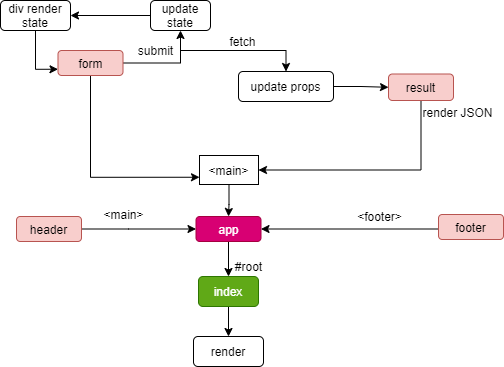

The diagram above was exported from draw.io. Its source (the exported page's mxGraphModel, read from the mxfile embedded in the PNG):
<mxGraphModel dx="788" dy="757" grid="0" gridSize="10" guides="1" tooltips="1" connect="1" arrows="1" fold="1" page="1" pageScale="1" pageWidth="250" pageHeight="210" background="#ffffff" math="0" shadow="0">
  <root>
    <mxCell id="0" />
    <mxCell id="1" parent="0" />
    <mxCell id="n4eg6G4oDISGPWD9swGz-21" style="edgeStyle=orthogonalEdgeStyle;rounded=0;orthogonalLoop=1;jettySize=auto;html=1;entryX=0.5;entryY=0;entryDx=0;entryDy=0;" parent="1" source="n4eg6G4oDISGPWD9swGz-1" target="n4eg6G4oDISGPWD9swGz-22" edge="1">
      <mxGeometry relative="1" as="geometry">
        <mxPoint x="593.0000000000001" y="155" as="targetPoint" />
      </mxGeometry>
    </mxCell>
    <mxCell id="n4eg6G4oDISGPWD9swGz-1" value="index" style="rounded=1;whiteSpace=wrap;html=1;fillColor=#60a917;strokeColor=#2D7600;fontColor=#ffffff;" parent="1" vertex="1">
      <mxGeometry x="563" y="95" width="60" height="30" as="geometry" />
    </mxCell>
    <mxCell id="n4eg6G4oDISGPWD9swGz-3" style="edgeStyle=orthogonalEdgeStyle;rounded=0;orthogonalLoop=1;jettySize=auto;html=1;" parent="1" source="n4eg6G4oDISGPWD9swGz-2" target="n4eg6G4oDISGPWD9swGz-1" edge="1">
      <mxGeometry relative="1" as="geometry" />
    </mxCell>
    <mxCell id="n4eg6G4oDISGPWD9swGz-2" value="app" style="rounded=1;whiteSpace=wrap;html=1;fillColor=#d80073;strokeColor=#A50040;fontColor=#ffffff;" parent="1" vertex="1">
      <mxGeometry x="560.5" y="35" width="65" height="25" as="geometry" />
    </mxCell>
    <mxCell id="n4eg6G4oDISGPWD9swGz-8" style="edgeStyle=orthogonalEdgeStyle;rounded=0;orthogonalLoop=1;jettySize=auto;html=1;entryX=0;entryY=0.5;entryDx=0;entryDy=0;" parent="1" source="n4eg6G4oDISGPWD9swGz-4" target="n4eg6G4oDISGPWD9swGz-2" edge="1">
      <mxGeometry relative="1" as="geometry">
        <Array as="points">
          <mxPoint x="493" y="48" />
          <mxPoint x="541" y="48" />
        </Array>
      </mxGeometry>
    </mxCell>
    <mxCell id="n4eg6G4oDISGPWD9swGz-4" value="header" style="rounded=1;whiteSpace=wrap;html=1;fillColor=#f8cecc;strokeColor=#b85450;" parent="1" vertex="1">
      <mxGeometry x="381" y="35" width="65" height="25" as="geometry" />
    </mxCell>
    <mxCell id="n4eg6G4oDISGPWD9swGz-11" style="edgeStyle=orthogonalEdgeStyle;rounded=0;orthogonalLoop=1;jettySize=auto;html=1;" parent="1" source="n4eg6G4oDISGPWD9swGz-5" edge="1">
      <mxGeometry relative="1" as="geometry">
        <mxPoint x="545" y="-151" as="targetPoint" />
      </mxGeometry>
    </mxCell>
    <mxCell id="80_rAridF7LUVG3uoJkU-14" style="edgeStyle=orthogonalEdgeStyle;rounded=0;orthogonalLoop=1;jettySize=auto;html=1;entryX=0;entryY=0.75;entryDx=0;entryDy=0;" edge="1" parent="1" source="n4eg6G4oDISGPWD9swGz-5" target="80_rAridF7LUVG3uoJkU-11">
      <mxGeometry relative="1" as="geometry">
        <Array as="points">
          <mxPoint x="455" y="-4" />
        </Array>
      </mxGeometry>
    </mxCell>
    <mxCell id="n4eg6G4oDISGPWD9swGz-5" value="form" style="rounded=1;whiteSpace=wrap;html=1;fillColor=#f8cecc;strokeColor=#b85450;" parent="1" vertex="1">
      <mxGeometry x="422.5" y="-131" width="65" height="25" as="geometry" />
    </mxCell>
    <mxCell id="n4eg6G4oDISGPWD9swGz-7" style="edgeStyle=orthogonalEdgeStyle;rounded=0;orthogonalLoop=1;jettySize=auto;html=1;entryX=1;entryY=0.5;entryDx=0;entryDy=0;" parent="1" source="n4eg6G4oDISGPWD9swGz-6" target="n4eg6G4oDISGPWD9swGz-2" edge="1">
      <mxGeometry relative="1" as="geometry">
        <Array as="points">
          <mxPoint x="823" y="48" />
          <mxPoint x="686" y="48" />
        </Array>
      </mxGeometry>
    </mxCell>
    <mxCell id="n4eg6G4oDISGPWD9swGz-6" value="footer" style="rounded=1;whiteSpace=wrap;html=1;fillColor=#f8cecc;strokeColor=#b85450;" parent="1" vertex="1">
      <mxGeometry x="803" y="33" width="65" height="25" as="geometry" />
    </mxCell>
    <mxCell id="80_rAridF7LUVG3uoJkU-1" style="edgeStyle=orthogonalEdgeStyle;rounded=0;orthogonalLoop=1;jettySize=auto;html=1;entryX=0.5;entryY=0;entryDx=0;entryDy=0;" edge="1" parent="1" source="n4eg6G4oDISGPWD9swGz-12" target="80_rAridF7LUVG3uoJkU-3">
      <mxGeometry relative="1" as="geometry">
        <mxPoint x="773" y="-103" as="targetPoint" />
        <Array as="points">
          <mxPoint x="650" y="-131" />
        </Array>
      </mxGeometry>
    </mxCell>
    <mxCell id="n4eg6G4oDISGPWD9swGz-12" value="submit" style="text;html=1;align=center;verticalAlign=middle;resizable=0;points=[];autosize=1;strokeColor=none;" parent="1" vertex="1">
      <mxGeometry x="495" y="-141" width="50" height="20" as="geometry" />
    </mxCell>
    <mxCell id="n4eg6G4oDISGPWD9swGz-14" style="edgeStyle=orthogonalEdgeStyle;rounded=0;orthogonalLoop=1;jettySize=auto;html=1;entryX=1;entryY=0.5;entryDx=0;entryDy=0;" parent="1" source="n4eg6G4oDISGPWD9swGz-13" target="n4eg6G4oDISGPWD9swGz-15" edge="1">
      <mxGeometry relative="1" as="geometry">
        <mxPoint x="455" y="-166" as="targetPoint" />
      </mxGeometry>
    </mxCell>
    <mxCell id="n4eg6G4oDISGPWD9swGz-13" value="update state" style="rounded=1;whiteSpace=wrap;html=1;" parent="1" vertex="1">
      <mxGeometry x="515" y="-181" width="60" height="30" as="geometry" />
    </mxCell>
    <mxCell id="n4eg6G4oDISGPWD9swGz-16" style="edgeStyle=orthogonalEdgeStyle;rounded=0;orthogonalLoop=1;jettySize=auto;html=1;entryX=0;entryY=0.75;entryDx=0;entryDy=0;" parent="1" source="n4eg6G4oDISGPWD9swGz-15" target="n4eg6G4oDISGPWD9swGz-5" edge="1">
      <mxGeometry relative="1" as="geometry" />
    </mxCell>
    <mxCell id="n4eg6G4oDISGPWD9swGz-15" value="div render state" style="rounded=1;whiteSpace=wrap;html=1;" parent="1" vertex="1">
      <mxGeometry x="365" y="-181" width="70" height="30" as="geometry" />
    </mxCell>
    <mxCell id="n4eg6G4oDISGPWD9swGz-18" value="&amp;lt;footer&amp;gt;" style="text;html=1;align=center;verticalAlign=middle;resizable=0;points=[];autosize=1;strokeColor=none;" parent="1" vertex="1">
      <mxGeometry x="716" y="26" width="55" height="18" as="geometry" />
    </mxCell>
    <mxCell id="n4eg6G4oDISGPWD9swGz-19" value="&amp;lt;main&amp;gt;" style="text;html=1;align=center;verticalAlign=middle;resizable=0;points=[];autosize=1;strokeColor=none;" parent="1" vertex="1">
      <mxGeometry x="463" y="24" width="50" height="18" as="geometry" />
    </mxCell>
    <mxCell id="n4eg6G4oDISGPWD9swGz-20" value="#root" style="text;html=1;align=center;verticalAlign=middle;resizable=0;points=[];autosize=1;strokeColor=none;" parent="1" vertex="1">
      <mxGeometry x="593" y="75" width="40" height="20" as="geometry" />
    </mxCell>
    <mxCell id="n4eg6G4oDISGPWD9swGz-22" value="render" style="rounded=1;whiteSpace=wrap;html=1;" parent="1" vertex="1">
      <mxGeometry x="558" y="155" width="70" height="30" as="geometry" />
    </mxCell>
    <mxCell id="80_rAridF7LUVG3uoJkU-2" value="fetch" style="text;html=1;align=center;verticalAlign=middle;resizable=0;points=[];autosize=1;strokeColor=none;" vertex="1" parent="1">
      <mxGeometry x="589" y="-149" width="36" height="18" as="geometry" />
    </mxCell>
    <mxCell id="80_rAridF7LUVG3uoJkU-7" style="edgeStyle=orthogonalEdgeStyle;rounded=0;orthogonalLoop=1;jettySize=auto;html=1;" edge="1" parent="1" source="80_rAridF7LUVG3uoJkU-3" target="80_rAridF7LUVG3uoJkU-6">
      <mxGeometry relative="1" as="geometry" />
    </mxCell>
    <mxCell id="80_rAridF7LUVG3uoJkU-3" value="update props" style="rounded=1;whiteSpace=wrap;html=1;" vertex="1" parent="1">
      <mxGeometry x="603" y="-110" width="95" height="30" as="geometry" />
    </mxCell>
    <mxCell id="80_rAridF7LUVG3uoJkU-13" style="edgeStyle=orthogonalEdgeStyle;rounded=0;orthogonalLoop=1;jettySize=auto;html=1;exitX=0.5;exitY=1;exitDx=0;exitDy=0;entryX=1;entryY=0.5;entryDx=0;entryDy=0;" edge="1" parent="1" source="80_rAridF7LUVG3uoJkU-6" target="80_rAridF7LUVG3uoJkU-11">
      <mxGeometry relative="1" as="geometry" />
    </mxCell>
    <mxCell id="80_rAridF7LUVG3uoJkU-6" value="result" style="rounded=1;whiteSpace=wrap;html=1;fillColor=#f8cecc;strokeColor=#b85450;" vertex="1" parent="1">
      <mxGeometry x="753" y="-107.5" width="65" height="26.5" as="geometry" />
    </mxCell>
    <mxCell id="80_rAridF7LUVG3uoJkU-9" value="render JSON" style="text;html=1;align=center;verticalAlign=middle;resizable=0;points=[];autosize=1;strokeColor=none;" vertex="1" parent="1">
      <mxGeometry x="782" y="-78" width="80" height="18" as="geometry" />
    </mxCell>
    <mxCell id="80_rAridF7LUVG3uoJkU-12" style="edgeStyle=orthogonalEdgeStyle;rounded=0;orthogonalLoop=1;jettySize=auto;html=1;entryX=0.5;entryY=0;entryDx=0;entryDy=0;" edge="1" parent="1" source="80_rAridF7LUVG3uoJkU-11" target="n4eg6G4oDISGPWD9swGz-2">
      <mxGeometry relative="1" as="geometry" />
    </mxCell>
    <mxCell id="80_rAridF7LUVG3uoJkU-11" value="&amp;lt;main&amp;gt;" style="whiteSpace=wrap;html=1;" vertex="1" parent="1">
      <mxGeometry x="564" y="-26" width="59" height="29" as="geometry" />
    </mxCell>
  </root>
</mxGraphModel>